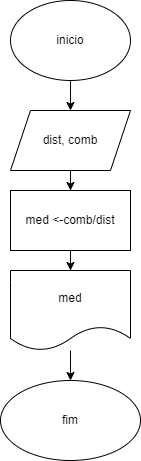

The diagram above was exported from draw.io. Its source (the exported page's mxGraphModel, read from the mxfile embedded in the PNG):
<mxGraphModel dx="1034" dy="470" grid="1" gridSize="10" guides="1" tooltips="1" connect="1" arrows="1" fold="1" page="1" pageScale="1" pageWidth="827" pageHeight="1169" math="0" shadow="0">
  <root>
    <mxCell id="0" />
    <mxCell id="1" parent="0" />
    <mxCell id="YGIJLNZuqz4ICBWEHS_Q-3" value="" style="edgeStyle=orthogonalEdgeStyle;rounded=0;orthogonalLoop=1;jettySize=auto;html=1;" edge="1" parent="1" source="YGIJLNZuqz4ICBWEHS_Q-1" target="YGIJLNZuqz4ICBWEHS_Q-2">
      <mxGeometry relative="1" as="geometry" />
    </mxCell>
    <mxCell id="YGIJLNZuqz4ICBWEHS_Q-1" value="inicio" style="ellipse;whiteSpace=wrap;html=1;" vertex="1" parent="1">
      <mxGeometry x="40" width="120" height="80" as="geometry" />
    </mxCell>
    <mxCell id="YGIJLNZuqz4ICBWEHS_Q-5" value="" style="edgeStyle=orthogonalEdgeStyle;rounded=0;orthogonalLoop=1;jettySize=auto;html=1;" edge="1" parent="1" source="YGIJLNZuqz4ICBWEHS_Q-2" target="YGIJLNZuqz4ICBWEHS_Q-4">
      <mxGeometry relative="1" as="geometry" />
    </mxCell>
    <mxCell id="YGIJLNZuqz4ICBWEHS_Q-2" value="dist, comb" style="shape=parallelogram;perimeter=parallelogramPerimeter;whiteSpace=wrap;html=1;fixedSize=1;" vertex="1" parent="1">
      <mxGeometry x="40" y="110" width="120" height="60" as="geometry" />
    </mxCell>
    <mxCell id="YGIJLNZuqz4ICBWEHS_Q-7" value="" style="edgeStyle=orthogonalEdgeStyle;rounded=0;orthogonalLoop=1;jettySize=auto;html=1;" edge="1" parent="1" source="YGIJLNZuqz4ICBWEHS_Q-4" target="YGIJLNZuqz4ICBWEHS_Q-6">
      <mxGeometry relative="1" as="geometry" />
    </mxCell>
    <mxCell id="YGIJLNZuqz4ICBWEHS_Q-4" value="med &amp;lt;-comb/dist" style="whiteSpace=wrap;html=1;" vertex="1" parent="1">
      <mxGeometry x="40" y="190" width="120" height="60" as="geometry" />
    </mxCell>
    <mxCell id="YGIJLNZuqz4ICBWEHS_Q-9" value="" style="edgeStyle=orthogonalEdgeStyle;rounded=0;orthogonalLoop=1;jettySize=auto;html=1;" edge="1" parent="1" source="YGIJLNZuqz4ICBWEHS_Q-6" target="YGIJLNZuqz4ICBWEHS_Q-8">
      <mxGeometry relative="1" as="geometry" />
    </mxCell>
    <mxCell id="YGIJLNZuqz4ICBWEHS_Q-6" value="med" style="shape=document;whiteSpace=wrap;html=1;boundedLbl=1;" vertex="1" parent="1">
      <mxGeometry x="40" y="270" width="120" height="80" as="geometry" />
    </mxCell>
    <mxCell id="YGIJLNZuqz4ICBWEHS_Q-8" value="fim" style="ellipse;whiteSpace=wrap;html=1;" vertex="1" parent="1">
      <mxGeometry x="30" y="380" width="140" height="80" as="geometry" />
    </mxCell>
  </root>
</mxGraphModel>